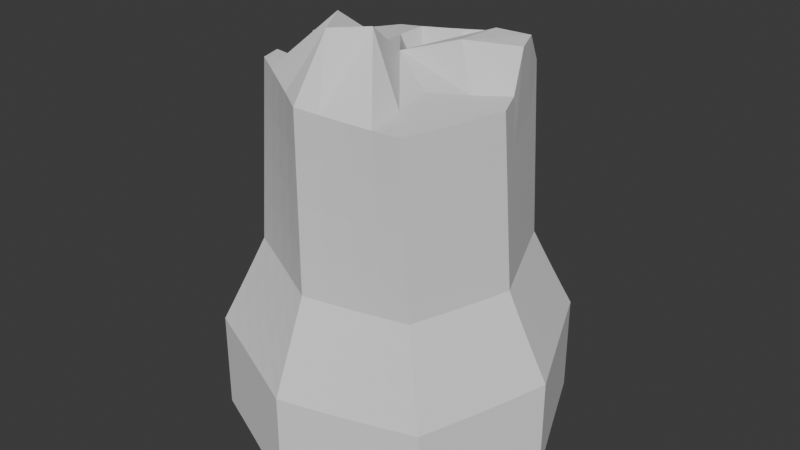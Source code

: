 # Source: Ruins.blend  (saved by Blender 4.3.34; exported with 4.5.12 LTS)
import bpy
from mathutils import Matrix  # noqa: F401  (used for matrix-valued properties, if any)

bpy.ops.wm.read_factory_settings(use_empty=True)
scene = bpy.context.scene
scene.name = 'Scene'

# ---- collections
col_collection = bpy.data.collections.new('Collection'); scene.collection.children.link(col_collection)

# ---- world
world_world = bpy.data.worlds.new('World'); scene.world = world_world
world_world.use_nodes = True; world_world.node_tree.nodes.clear()
_N = world_world.node_tree.nodes; _L = world_world.node_tree.links
n0 = _N.new('ShaderNodeOutputWorld'); n0.name = 'World Output'; n0.location = (300, 300)
n1 = _N.new('ShaderNodeBackground'); n1.name = 'Background'; n1.location = (10, 300)
n1.inputs[0].default_value = (0.05088, 0.05088, 0.05088, 1.0)
_L.new(n1.outputs[0], n0.inputs[0])
n0.is_active_output = True
world_world.color = (0.05088, 0.05088, 0.05088)
world_world.sun_shadow_jitter_overblur = 0.0

# ---- meshes
me_cylinder = bpy.data.meshes.new('Cylinder')
me_cylinder.from_pydata([(-2.105e-09, 1.282, -2.92e-10), (0.9069, 0.9025, 0.08883), (1.282, 0.0, 0.0), (0.9069, -0.9025, -0.08883), (-2.105e-09, -1.282, 2.92e-10), (-0.9069, -0.9025, 0.08883), (-1.282, 0.0, 0.0), (-0.9069, 0.9025, -0.08883), (0.0, 1.0, 0.6667), (0.7071, 0.6541, 0.7188), (1.0, -0.07199, 0.6628), (0.7071, -0.756, 0.6107), (0.0, -1.0, 0.6667), (-0.7071, -0.6541, 0.7188), (-1.0, 0.07199, 0.6628), (-0.7071, 0.756, 0.6107), (-0.7071, 0.8565, 1.922), (-1.0, 0.214, 1.97), (-0.7071, -0.5536, 2.03), (0.0, -1.0, 1.981), (0.7071, -0.8565, 1.922), (1.0, -0.214, 1.97), (0.7071, 0.5536, 2.03), (0.0, 1.0, 1.981), (0.2267, 1.188, 0.02915), (0.4534, 1.093, 0.05368), (0.6801, 0.9981, 0.07357), (0.757, 0.7136, 0.5603), (0.807, 0.7748, 0.4024), (0.8569, 0.8378, 0.2453), (1.001, 0.6762, 0.0735), (1.095, 0.4503, 0.05358), (1.189, 0.2248, 0.02907), (1.071, -0.05779, 0.4966), (1.141, -0.04105, 0.3308), (1.212, -0.02179, 0.1652), (1.189, -0.2248, -0.02907), (1.095, -0.4503, -0.05358), (1.001, -0.6762, -0.0735), (0.757, -0.7954, 0.4364), (0.807, -0.833, 0.2617), (0.8569, -0.8687, 0.08662), (0.6801, -0.9981, -0.07357), (0.4534, -1.093, -0.05368), (0.2267, -1.188, -0.02915), (-5.262e-10, -1.071, 0.5), (-1.052e-09, -1.141, 0.3333), (-1.579e-09, -1.212, 0.1667), (-0.2267, -1.188, 0.02915), (-0.4534, -1.093, 0.05368), (-0.6801, -0.9981, 0.07357), (-0.757, -0.7136, 0.5603), (-0.807, -0.7748, 0.4024), (-0.8569, -0.8378, 0.2453), (-1.001, -0.6762, 0.0735), (-1.095, -0.4503, 0.05358), (-1.189, -0.2248, 0.02907), (-1.071, 0.05779, 0.4966), (-1.141, 0.04105, 0.3308), (-1.212, 0.02179, 0.1652), (-1.189, 0.2248, -0.02907), (-1.095, 0.4503, -0.05358), (-1.001, 0.6762, -0.0735), (-0.757, 0.7954, 0.4364), (-0.807, 0.833, 0.2617), (-0.8569, 0.8687, 0.08662), (-0.6801, 0.9981, -0.07357), (-0.4534, 1.093, -0.05368), (-0.2267, 1.188, -0.02915), (-1.579e-09, 1.212, 0.1667), (-1.052e-09, 1.141, 0.3333), (-5.262e-10, 1.071, 0.5), (-0.5303, 0.8173, 0.6208), (-0.3536, 0.8784, 0.6335), (-0.1768, 0.9394, 0.6488), (-0.9268, 0.2426, 0.6456), (-0.8536, 0.4135, 0.6312), (-0.7803, 0.5847, 0.6196), (-0.7803, -0.4722, 0.709), (-0.8536, -0.2906, 0.6964), (-0.9268, -0.1092, 0.681), (-0.1768, -0.9139, 0.6843), (-0.3536, -0.8274, 0.6988), (-0.5303, -0.7408, 0.7103), (0.5303, -0.8173, 0.6208), (0.3536, -0.8784, 0.6335), (0.1768, -0.9394, 0.6488), (0.9268, -0.2426, 0.6456), (0.8536, -0.4135, 0.6312), (0.7803, -0.5847, 0.6196), (0.7803, 0.4722, 0.709), (0.8536, 0.2906, 0.6964), (0.9268, 0.1092, 0.681), (0.1768, 0.9139, 0.6843), (0.3536, 0.8274, 0.6988), (0.5303, 0.7408, 0.7103), (-0.7071, 0.8314, 1.594), (-0.7071, 0.8062, 1.266), (-0.7071, 0.7811, 0.9384), (-0.7071, -0.5787, 1.702), (-0.7071, -0.6038, 1.374), (-0.7071, -0.629, 1.046), (0.7071, -0.8314, 1.594), (0.7071, -0.8062, 1.266), (0.7071, -0.7811, 0.9384), (0.1768, 0.8887, 1.999), (0.3536, 0.7772, 2.013), (0.5303, 0.6654, 2.023), (0.7803, 0.3614, 2.257), (0.8536, 0.1693, 2.243), (0.9268, -0.02246, 1.989), (0.9268, -0.3742, 1.954), (0.8536, -0.5348, 1.94), (0.7803, -0.6955, 1.93), (-0.1768, -0.8887, 1.999), (-0.3536, -0.7772, 2.013), (-0.5303, -0.6654, 2.023), (-0.7803, -0.3614, 2.019), (-0.8536, -0.1693, 1.586), (-0.9268, 0.02246, 1.57), (-0.9268, 0.3742, 1.954), (-0.8536, 0.5348, 1.94), (-0.7803, 0.6955, 1.93), (-0.5303, 0.8927, 1.933), (-0.3536, 0.9287, 1.947), (-0.1768, 0.9645, 1.963), (0.5303, -0.8927, 1.933), (0.3536, -0.9287, 1.947), (0.1768, -0.9645, 1.963), (1.0, -0.1785, 1.643), (1.0, -0.143, 1.316), (1.0, -0.1075, 0.9895), (0.7071, 0.629, 1.046), (0.7071, 0.6038, 1.374), (0.7071, 0.5787, 1.702), (0.0, -1.0, 1.653), (0.0, -1.0, 1.324), (0.0, -1.0, 0.9954), (-1.0, 0.1785, 1.643), (-1.0, 0.143, 1.316), (-1.0, 0.1075, 0.9895), (0.0, 1.0, 1.653), (0.0, 1.0, 1.324), (0.0, 1.0, 0.9954), (-0.6427, 0.9549, 0.1006), (-0.6052, 0.9104, 0.2743), (-0.5678, 0.8646, 0.4478), (-0.4285, 1.041, 0.1186), (-0.4035, 0.9877, 0.2905), (-0.3785, 0.9335, 0.4622), (-0.2142, 1.127, 0.1406), (-0.2017, 1.065, 0.3102), (-0.1893, 1.002, 0.4796), (-1.123, 0.2329, 0.1395), (-1.058, 0.2385, 0.3081), (-0.9922, 0.2417, 0.4768), (-1.034, 0.4444, 0.1178), (-0.9741, 0.4363, 0.289), (-0.9138, 0.426, 0.4602), (-0.9457, 0.6563, 0.1002), (-0.8905, 0.6345, 0.2736), (-0.8354, 0.6106, 0.4467), (-0.9457, -0.6223, 0.2314), (-0.8905, -0.5704, 0.39), (-0.8354, -0.5203, 0.5492), (-1.034, -0.4072, 0.2135), (-0.9741, -0.3662, 0.3739), (-0.9138, -0.3273, 0.5349), (-1.123, -0.1924, 0.1914), (-1.058, -0.1624, 0.3542), (-0.9922, -0.1346, 0.5174), (-0.2142, -1.119, 0.1927), (-0.2017, -1.05, 0.3563), (-0.1893, -0.9818, 0.5202), (-0.4285, -1.026, 0.2144), (-0.4035, -0.9586, 0.3755), (-0.3785, -0.8926, 0.537), (-0.6427, -0.9318, 0.232), (-0.6052, -0.8668, 0.3909), (-0.5678, -0.8032, 0.5503), (0.6427, -0.9549, 0.1006), (0.6052, -0.9104, 0.2743), (0.5678, -0.8646, 0.4478), (0.4285, -1.041, 0.1186), (0.4035, -0.9877, 0.2905), (0.3785, -0.9335, 0.4622), (0.2142, -1.127, 0.1406), (0.2017, -1.065, 0.3102), (0.1893, -1.002, 0.4796), (1.123, -0.2329, 0.1395), (1.058, -0.2385, 0.3081), (0.9922, -0.2417, 0.4768), (1.034, -0.4444, 0.1178), (0.9741, -0.4363, 0.289), (0.9138, -0.426, 0.4602), (0.9457, -0.6563, 0.1002), (0.8905, -0.6345, 0.2736), (0.8354, -0.6106, 0.4467), (0.9457, 0.6223, 0.2314), (0.8905, 0.5704, 0.39), (0.8354, 0.5203, 0.5492), (1.034, 0.4072, 0.2135), (0.9741, 0.3662, 0.3739), (0.9138, 0.3273, 0.5349), (1.123, 0.1924, 0.1914), (1.058, 0.1624, 0.3542), (0.9922, 0.1346, 0.5174), (0.2142, 1.119, 0.1927), (0.2017, 1.05, 0.3563), (0.1893, 0.9818, 0.5202), (0.4285, 1.026, 0.2144), (0.4035, 0.9586, 0.3755), (0.3785, 0.8926, 0.537), (0.6427, 0.9318, 0.232), (0.6052, 0.8668, 0.3909), (0.5678, 0.8032, 0.5503), (0.7803, -0.6124, 0.9471), (0.8536, -0.4438, 0.9585), (0.9268, -0.2755, 0.9727), (0.7803, -0.6401, 1.275), (0.8536, -0.4741, 1.286), (0.9268, -0.3084, 1.3), (0.7803, -0.6678, 1.602), (0.8536, -0.5045, 1.613), (0.9268, -0.3413, 1.627), (0.9268, 0.07625, 1.008), (0.8536, 0.2603, 1.024), (0.7803, 0.4445, 1.037), (0.9268, 0.04335, 1.335), (0.8536, 0.2299, 1.351), (0.7803, 0.4168, 1.364), (0.9268, 0.01045, 1.662), (0.8536, 0.1996, 1.678), (0.7803, 0.3891, 1.692), (-0.5303, -0.722, 1.038), (-0.3536, -0.8149, 1.027), (-0.1768, -0.9076, 1.013), (-0.5303, -0.7031, 1.367), (-0.3536, -0.8023, 1.356), (-0.1768, -0.9013, 1.342), (-0.5303, -0.6843, 1.695), (-0.3536, -0.7897, 1.684), (-0.1768, -0.895, 1.67), (-0.7803, 0.6124, 0.9471), (-0.8536, 0.4438, 0.9585), (-0.9268, 0.2755, 0.9727), (-0.7803, 0.6401, 1.275), (-0.8536, 0.4741, 1.286), (-0.9268, 0.3084, 1.3), (-0.7803, 0.6678, 1.602), (-0.8536, 0.5045, 1.613), (-0.9268, 0.3413, 1.627), (0.5303, 0.722, 1.038), (0.3536, 0.8149, 1.027), (0.1768, 0.9076, 1.013), (0.5303, 0.7031, 1.367), (0.3536, 0.8023, 1.356), (0.1768, 0.9013, 1.342), (0.5303, 0.6843, 1.695), (0.3536, 0.7897, 1.684), (0.1768, 0.895, 1.67), (0.1768, -0.9456, 0.9775), (0.3536, -0.891, 0.962), (0.5303, -0.8361, 0.949), (0.1768, -0.9519, 1.306), (0.3536, -0.9036, 1.29), (0.5303, -0.855, 1.277), (0.1768, -0.9582, 1.635), (0.3536, -0.9161, 1.619), (0.5303, -0.8738, 1.605), (-0.9268, -0.07625, 1.008), (-0.8536, -0.2603, 1.024), (-0.7803, -0.4445, 1.037), (-0.9268, -0.04335, 1.335), (-0.8536, -0.2299, 1.351), (-0.7803, -0.4168, 1.364), (-0.9268, -0.01045, 1.662), (-0.8536, -0.1996, 1.678), (-0.7803, -0.3891, 1.692), (-0.1768, 0.9456, 0.9775), (-0.3536, 0.891, 0.962), (-0.5303, 0.8361, 0.949), (-0.1768, 0.9519, 1.306), (-0.3536, 0.9036, 1.29), (-0.5303, 0.855, 1.277), (-0.1768, 0.9582, 1.635), (-0.3536, 0.9161, 1.619), (-0.5303, 0.8738, 1.605), (-7.451e-09, 1.597e-09, 2.083), (1.863e-09, 0.694, 1.665), (-0.1798, 0.4726, 1.657), (-0.4907, 0.5952, 1.953), (-0.4342, 0.2727, 1.971), (-0.694, 0.1486, 1.557), (-0.4342, -0.0866, 1.568), (-0.4907, -0.3849, 2.005), (-0.1798, -0.3955, 2.407), (1.863e-09, -0.694, 2.399), (0.1798, -0.4726, 2.391), (0.4907, -0.5952, 1.953), (0.4342, -0.2727, 1.971), (0.694, -0.1486, 1.976), (0.4342, 0.0866, 2.225), (0.4907, 0.3849, 2.242), (0.1798, 0.3955, 1.673), (-2.105e-09, 1.282, -0.7318), (0.2267, 1.188, -0.7027), (0.4534, 1.093, -0.6781), (0.6801, 0.9981, -0.6582), (0.9069, 0.9025, -0.643), (1.001, 0.6762, -0.6583), (1.095, 0.4503, -0.6782), (1.189, 0.2248, -0.7027), (1.282, 0.0, -0.7318), (1.189, -0.2248, -0.7609), (1.095, -0.4503, -0.7854), (1.001, -0.6762, -0.8053), (0.9069, -0.9025, -0.8206), (0.6801, -0.9981, -0.8054), (0.4534, -1.093, -0.7855), (0.2267, -1.188, -0.761), (-2.105e-09, -1.282, -0.7318), (-0.2267, -1.188, -0.7027), (-0.4534, -1.093, -0.6781), (-0.6801, -0.9981, -0.6582), (-0.9069, -0.9025, -0.643), (-1.001, -0.6762, -0.6583), (-1.095, -0.4503, -0.6782), (-1.189, -0.2248, -0.7027), (-1.282, 0.0, -0.7318), (-1.189, 0.2248, -0.7609), (-1.095, 0.4503, -0.7854), (-1.001, 0.6762, -0.8053), (-0.9069, 0.9025, -0.8206), (-0.6801, 0.9981, -0.8054), (-0.4534, 1.093, -0.7855), (-0.2267, 1.188, -0.761), (3.725e-09, 0.89, -0.7318), (0.2306, 0.5566, -0.7179), (0.6293, 0.6279, -0.689), (0.5568, 0.2302, -0.7179), (0.89, -3.708e-09, -0.7318), (0.5568, -0.2302, -0.7457), (0.6293, -0.6279, -0.7746), (0.2306, -0.5566, -0.7457), (-1.863e-09, -0.89, -0.7318), (-0.2306, -0.5566, -0.7179), (-0.6293, -0.6279, -0.689), (-0.5568, -0.2302, -0.7179), (-0.89, 3.708e-09, -0.7318), (-0.5568, 0.2302, -0.7457), (-0.6293, 0.6279, -0.7746), (-0.2306, 0.5566, -0.7457), (7.451e-09, 0.0, -0.7318)], [], [(48, 49, 323, 322), (38, 3, 317, 316), (68, 0, 305, 336), (4, 48, 322, 321), (37, 38, 316, 315), (67, 68, 336, 335), (36, 37, 315, 314), (66, 67, 335, 334), (26, 1, 309, 308), (56, 6, 329, 328), (2, 36, 314, 313), (7, 66, 334, 333), (25, 26, 308, 307), (55, 56, 328, 327), (24, 25, 307, 306), (54, 55, 327, 326), (44, 4, 321, 320), (0, 24, 306, 305), (5, 54, 326, 325), (43, 44, 320, 319), (42, 43, 319, 318), (32, 2, 313, 312), (62, 7, 333, 332), (3, 42, 318, 317), (31, 32, 312, 311), (61, 62, 332, 331), (30, 31, 311, 310), (60, 61, 331, 330), (50, 5, 325, 324), (1, 30, 310, 309), (6, 60, 330, 329), (49, 50, 324, 323), (144, 145, 148, 147), (145, 146, 149, 148), (147, 148, 151, 150), (148, 149, 152, 151), (7, 65, 144, 66), (65, 64, 145, 144), (64, 63, 146, 145), (63, 15, 72, 146), (146, 72, 73, 149), (149, 73, 74, 152), (152, 74, 8, 71), (151, 152, 71, 70), (150, 151, 70, 69), (68, 150, 69, 0), (67, 147, 150, 68), (66, 144, 147, 67), (153, 154, 157, 156), (154, 155, 158, 157), (156, 157, 160, 159), (157, 158, 161, 160), (6, 59, 153, 60), (59, 58, 154, 153), (58, 57, 155, 154), (57, 14, 75, 155), (155, 75, 76, 158), (158, 76, 77, 161), (161, 77, 15, 63), (160, 161, 63, 64), (159, 160, 64, 65), (62, 159, 65, 7), (61, 156, 159, 62), (60, 153, 156, 61), (162, 163, 166, 165), (163, 164, 167, 166), (165, 166, 169, 168), (166, 167, 170, 169), (5, 53, 162, 54), (53, 52, 163, 162), (52, 51, 164, 163), (51, 13, 78, 164), (164, 78, 79, 167), (167, 79, 80, 170), (170, 80, 14, 57), (169, 170, 57, 58), (168, 169, 58, 59), (56, 168, 59, 6), (55, 165, 168, 56), (54, 162, 165, 55), (171, 172, 175, 174), (172, 173, 176, 175), (174, 175, 178, 177), (175, 176, 179, 178), (4, 47, 171, 48), (47, 46, 172, 171), (46, 45, 173, 172), (45, 12, 81, 173), (173, 81, 82, 176), (176, 82, 83, 179), (179, 83, 13, 51), (178, 179, 51, 52), (177, 178, 52, 53), (50, 177, 53, 5), (49, 174, 177, 50), (48, 171, 174, 49), (180, 181, 184, 183), (181, 182, 185, 184), (183, 184, 187, 186), (184, 185, 188, 187), (3, 41, 180, 42), (41, 40, 181, 180), (40, 39, 182, 181), (39, 11, 84, 182), (182, 84, 85, 185), (185, 85, 86, 188), (188, 86, 12, 45), (187, 188, 45, 46), (186, 187, 46, 47), (44, 186, 47, 4), (43, 183, 186, 44), (42, 180, 183, 43), (189, 190, 193, 192), (190, 191, 194, 193), (192, 193, 196, 195), (193, 194, 197, 196), (2, 35, 189, 36), (35, 34, 190, 189), (34, 33, 191, 190), (33, 10, 87, 191), (191, 87, 88, 194), (194, 88, 89, 197), (197, 89, 11, 39), (196, 197, 39, 40), (195, 196, 40, 41), (38, 195, 41, 3), (37, 192, 195, 38), (36, 189, 192, 37), (198, 199, 202, 201), (199, 200, 203, 202), (201, 202, 205, 204), (202, 203, 206, 205), (1, 29, 198, 30), (29, 28, 199, 198), (28, 27, 200, 199), (27, 9, 90, 200), (200, 90, 91, 203), (203, 91, 92, 206), (206, 92, 10, 33), (205, 206, 33, 34), (204, 205, 34, 35), (32, 204, 35, 2), (31, 201, 204, 32), (30, 198, 201, 31), (207, 208, 211, 210), (208, 209, 212, 211), (210, 211, 214, 213), (211, 212, 215, 214), (0, 69, 207, 24), (69, 70, 208, 207), (70, 71, 209, 208), (71, 8, 93, 209), (209, 93, 94, 212), (212, 94, 95, 215), (215, 95, 9, 27), (214, 215, 27, 28), (213, 214, 28, 29), (26, 213, 29, 1), (25, 210, 213, 26), (24, 207, 210, 25), (216, 217, 220, 219), (217, 218, 221, 220), (219, 220, 223, 222), (220, 221, 224, 223), (11, 89, 216, 104), (89, 88, 217, 216), (88, 87, 218, 217), (87, 10, 131, 218), (218, 131, 130, 221), (221, 130, 129, 224), (224, 129, 21, 111), (223, 224, 111, 112), (222, 223, 112, 113), (102, 222, 113, 20), (103, 219, 222, 102), (104, 216, 219, 103), (225, 226, 229, 228), (226, 227, 230, 229), (228, 229, 232, 231), (229, 230, 233, 232), (10, 92, 225, 131), (92, 91, 226, 225), (91, 90, 227, 226), (90, 9, 132, 227), (227, 132, 133, 230), (230, 133, 134, 233), (233, 134, 22, 108), (232, 233, 108, 109), (231, 232, 109, 110), (129, 231, 110, 21), (130, 228, 231, 129), (131, 225, 228, 130), (234, 235, 238, 237), (235, 236, 239, 238), (237, 238, 241, 240), (238, 239, 242, 241), (13, 83, 234, 101), (83, 82, 235, 234), (82, 81, 236, 235), (81, 12, 137, 236), (236, 137, 136, 239), (239, 136, 135, 242), (242, 135, 19, 114), (241, 242, 114, 115), (240, 241, 115, 116), (99, 240, 116, 18), (100, 237, 240, 99), (101, 234, 237, 100), (243, 244, 247, 246), (244, 245, 248, 247), (246, 247, 250, 249), (247, 248, 251, 250), (15, 77, 243, 98), (77, 76, 244, 243), (76, 75, 245, 244), (75, 14, 140, 245), (245, 140, 139, 248), (248, 139, 138, 251), (251, 138, 17, 120), (250, 251, 120, 121), (249, 250, 121, 122), (96, 249, 122, 16), (97, 246, 249, 96), (98, 243, 246, 97), (252, 253, 256, 255), (253, 254, 257, 256), (255, 256, 259, 258), (256, 257, 260, 259), (9, 95, 252, 132), (95, 94, 253, 252), (94, 93, 254, 253), (93, 8, 143, 254), (254, 143, 142, 257), (257, 142, 141, 260), (260, 141, 23, 105), (259, 260, 105, 106), (258, 259, 106, 107), (134, 258, 107, 22), (133, 255, 258, 134), (132, 252, 255, 133), (261, 262, 265, 264), (262, 263, 266, 265), (264, 265, 268, 267), (265, 266, 269, 268), (12, 86, 261, 137), (86, 85, 262, 261), (85, 84, 263, 262), (84, 11, 104, 263), (263, 104, 103, 266), (266, 103, 102, 269), (269, 102, 20, 126), (268, 269, 126, 127), (267, 268, 127, 128), (135, 267, 128, 19), (136, 264, 267, 135), (137, 261, 264, 136), (270, 271, 274, 273), (271, 272, 275, 274), (273, 274, 277, 276), (274, 275, 278, 277), (14, 80, 270, 140), (80, 79, 271, 270), (79, 78, 272, 271), (78, 13, 101, 272), (272, 101, 100, 275), (275, 100, 99, 278), (278, 99, 18, 117), (277, 278, 117, 118), (276, 277, 118, 119), (138, 276, 119, 17), (139, 273, 276, 138), (140, 270, 273, 139), (279, 280, 283, 282), (280, 281, 284, 283), (282, 283, 286, 285), (283, 284, 287, 286), (8, 74, 279, 143), (74, 73, 280, 279), (73, 72, 281, 280), (72, 15, 98, 281), (281, 98, 97, 284), (284, 97, 96, 287), (287, 96, 16, 123), (286, 287, 123, 124), (285, 286, 124, 125), (141, 285, 125, 23), (142, 282, 285, 141), (143, 279, 282, 142), (289, 290, 288, 304), (291, 292, 288, 290), (293, 294, 288, 292), (295, 296, 288, 294), (297, 298, 288, 296), (299, 300, 288, 298), (301, 302, 288, 300), (303, 304, 288, 302), (23, 125, 289, 105), (125, 124, 290, 289), (105, 289, 304, 106), (16, 122, 291, 123), (122, 121, 292, 291), (123, 291, 290, 124), (17, 119, 293, 120), (119, 118, 294, 293), (120, 293, 292, 121), (18, 116, 295, 117), (116, 115, 296, 295), (117, 295, 294, 118), (19, 128, 297, 114), (128, 127, 298, 297), (114, 297, 296, 115), (20, 113, 299, 126), (113, 112, 300, 299), (126, 299, 298, 127), (21, 110, 301, 111), (110, 109, 302, 301), (111, 301, 300, 112), (22, 107, 303, 108), (107, 106, 304, 303), (108, 303, 302, 109), (337, 338, 353, 352), (339, 340, 353, 338), (341, 342, 353, 340), (343, 344, 353, 342), (345, 346, 353, 344), (347, 348, 353, 346), (349, 350, 353, 348), (351, 352, 353, 350), (305, 306, 337, 336), (306, 307, 338, 337), (336, 337, 352, 335), (309, 310, 339, 308), (310, 311, 340, 339), (308, 339, 338, 307), (313, 314, 341, 312), (314, 315, 342, 341), (312, 341, 340, 311), (317, 318, 343, 316), (318, 319, 344, 343), (316, 343, 342, 315), (321, 322, 345, 320), (322, 323, 346, 345), (320, 345, 344, 319), (325, 326, 347, 324), (326, 327, 348, 347), (324, 347, 346, 323), (329, 330, 349, 328), (330, 331, 350, 349), (328, 349, 348, 327), (333, 334, 351, 332), (334, 335, 352, 351), (332, 351, 350, 331)])
_uv = me_cylinder.uv_layers.new(name='UVMap')
_uv.uv.foreach_set('vector', [0.4688, 0.5, 0.4375, 0.5, 0.4375, 0.5, 0.4688, 0.5, 0.6563, 0.5, 0.625, 0.5, 0.625, 0.5, 0.6563, 0.5, 0.03125, 0.5, 0.0, 0.5, 0.0, 0.5, 0.03125, 0.5, 0.5, 0.5, 0.4688, 0.5, 0.4688, 0.5, 0.5, 0.5, 0.6875, 0.5, 0.6563, 0.5, 0.6563, 0.5, 0.6875, 0.5, 0.0625, 0.5, 0.03125, 0.5, 0.03125, 0.5, 0.0625, 0.5, 0.7188, 0.5, 0.6875, 0.5, 0.6875, 0.5, 0.7188, 0.5, 0.09375, 0.5, 0.0625, 0.5, 0.0625, 0.5, 0.09375, 0.5, 0.9063, 0.5, 0.875, 0.5, 0.875, 0.5, 0.9063, 0.5, 0.2813, 0.5, 0.25, 0.5, 0.25, 0.5, 0.2813, 0.5, 0.75, 0.5, 0.7188, 0.5, 0.7188, 0.5, 0.75, 0.5, 0.125, 0.5, 0.09375, 0.5, 0.09375, 0.5, 0.125, 0.5, 0.9375, 0.5, 0.9063, 0.5, 0.9063, 0.5, 0.9375, 0.5, 0.3125, 0.5, 0.2813, 0.5, 0.2813, 0.5, 0.3125, 0.5, 0.9688, 0.5, 0.9375, 0.5, 0.9375, 0.5, 0.9688, 0.5, 0.3438, 0.5, 0.3125, 0.5, 0.3125, 0.5, 0.3438, 0.5, 0.5313, 0.5, 0.5, 0.5, 0.5, 0.5, 0.5313, 0.5, 1.0, 0.5, 0.9688, 0.5, 0.9688, 0.5, 1.0, 0.5, 0.375, 0.5, 0.3438, 0.5, 0.3438, 0.5, 0.375, 0.5, 0.5625, 0.5, 0.5313, 0.5, 0.5313, 0.5, 0.5625, 0.5, 0.5938, 0.5, 0.5625, 0.5, 0.5625, 0.5, 0.5938, 0.5, 0.7813, 0.5, 0.75, 0.5, 0.75, 0.5, 0.7813, 0.5, 0.1563, 0.5, 0.125, 0.5, 0.125, 0.5, 0.1563, 0.5, 0.625, 0.5, 0.5938, 0.5, 0.5938, 0.5, 0.625, 0.5, 0.8125, 0.5, 0.7813, 0.5, 0.7813, 0.5, 0.8125, 0.5, 0.1875, 0.5, 0.1563, 0.5, 0.1563, 0.5, 0.1875, 0.5, 0.8438, 0.5, 0.8125, 0.5, 0.8125, 0.5, 0.8438, 0.5, 0.2188, 0.5, 0.1875, 0.5, 0.1875, 0.5, 0.2188, 0.5, 0.4063, 0.5, 0.375, 0.5, 0.375, 0.5, 0.4063, 0.5, 0.875, 0.5, 0.8438, 0.5, 0.8438, 0.5, 0.875, 0.5, 0.25, 0.5, 0.2188, 0.5, 0.2188, 0.5, 0.25, 0.5, 0.4375, 0.5, 0.4063, 0.5, 0.4063, 0.5, 0.4375, 0.5, 0.09375, 0.5417, 0.09375, 0.5833, 0.0625, 0.5833, 0.0625, 0.5417, 0.09375, 0.5833, 0.09375, 0.625, 0.0625, 0.625, 0.0625, 0.5833, 0.0625, 0.5417, 0.0625, 0.5833, 0.03125, 0.5833, 0.03125, 0.5417, 0.0625, 0.5833, 0.0625, 0.625, 0.03125, 0.625, 0.03125, 0.5833, 0.125, 0.5, 0.125, 0.5417, 0.09375, 0.5417, 0.09375, 0.5, 0.125, 0.5417, 0.125, 0.5833, 0.09375, 0.5833, 0.09375, 0.5417, 0.125, 0.5833, 0.125, 0.625, 0.09375, 0.625, 0.09375, 0.5833, 0.125, 0.625, 0.125, 0.6667, 0.09375, 0.6667, 0.09375, 0.625, 0.09375, 0.625, 0.09375, 0.6667, 0.0625, 0.6667, 0.0625, 0.625, 0.0625, 0.625, 0.0625, 0.6667, 0.03125, 0.6667, 0.03125, 0.625, 0.03125, 0.625, 0.03125, 0.6667, 0.0, 0.6667, 0.0, 0.625, 0.03125, 0.5833, 0.03125, 0.625, 0.0, 0.625, 0.0, 0.5833, 0.03125, 0.5417, 0.03125, 0.5833, 0.0, 0.5833, 0.0, 0.5417, 0.03125, 0.5, 0.03125, 0.5417, 0.0, 0.5417, 0.0, 0.5, 0.0625, 0.5, 0.0625, 0.5417, 0.03125, 0.5417, 0.03125, 0.5, 0.09375, 0.5, 0.09375, 0.5417, 0.0625, 0.5417, 0.0625, 0.5, 0.2188, 0.5417, 0.2188, 0.5833, 0.1875, 0.5833, 0.1875, 0.5417, 0.2188, 0.5833, 0.2188, 0.625, 0.1875, 0.625, 0.1875, 0.5833, 0.1875, 0.5417, 0.1875, 0.5833, 0.1563, 0.5833, 0.1563, 0.5417, 0.1875, 0.5833, 0.1875, 0.625, 0.1563, 0.625, 0.1563, 0.5833, 0.25, 0.5, 0.25, 0.5417, 0.2188, 0.5417, 0.2188, 0.5, 0.25, 0.5417, 0.25, 0.5833, 0.2188, 0.5833, 0.2188, 0.5417, 0.25, 0.5833, 0.25, 0.625, 0.2188, 0.625, 0.2188, 0.5833, 0.25, 0.625, 0.25, 0.6667, 0.2188, 0.6667, 0.2188, 0.625, 0.2188, 0.625, 0.2188, 0.6667, 0.1875, 0.6667, 0.1875, 0.625, 0.1875, 0.625, 0.1875, 0.6667, 0.1563, 0.6667, 0.1563, 0.625, 0.1563, 0.625, 0.1563, 0.6667, 0.125, 0.6667, 0.125, 0.625, 0.1563, 0.5833, 0.1563, 0.625, 0.125, 0.625, 0.125, 0.5833, 0.1563, 0.5417, 0.1563, 0.5833, 0.125, 0.5833, 0.125, 0.5417, 0.1563, 0.5, 0.1563, 0.5417, 0.125, 0.5417, 0.125, 0.5, 0.1875, 0.5, 0.1875, 0.5417, 0.1563, 0.5417, 0.1563, 0.5, 0.2188, 0.5, 0.2188, 0.5417, 0.1875, 0.5417, 0.1875, 0.5, 0.3438, 0.5417, 0.3438, 0.5833, 0.3125, 0.5833, 0.3125, 0.5417, 0.3438, 0.5833, 0.3438, 0.625, 0.3125, 0.625, 0.3125, 0.5833, 0.3125, 0.5417, 0.3125, 0.5833, 0.2813, 0.5833, 0.2812, 0.5417, 0.3125, 0.5833, 0.3125, 0.625, 0.2812, 0.625, 0.2813, 0.5833, 0.375, 0.5, 0.375, 0.5417, 0.3438, 0.5417, 0.3438, 0.5, 0.375, 0.5417, 0.375, 0.5833, 0.3438, 0.5833, 0.3438, 0.5417, 0.375, 0.5833, 0.375, 0.625, 0.3438, 0.625, 0.3438, 0.5833, 0.375, 0.625, 0.375, 0.6667, 0.3438, 0.6667, 0.3438, 0.625, 0.3438, 0.625, 0.3438, 0.6667, 0.3125, 0.6667, 0.3125, 0.625, 0.3125, 0.625, 0.3125, 0.6667, 0.2813, 0.6667, 0.2812, 0.625, 0.2812, 0.625, 0.2813, 0.6667, 0.25, 0.6667, 0.25, 0.625, 0.2813, 0.5833, 0.2812, 0.625, 0.25, 0.625, 0.25, 0.5833, 0.2812, 0.5417, 0.2813, 0.5833, 0.25, 0.5833, 0.25, 0.5417, 0.2813, 0.5, 0.2812, 0.5417, 0.25, 0.5417, 0.25, 0.5, 0.3125, 0.5, 0.3125, 0.5417, 0.2812, 0.5417, 0.2813, 0.5, 0.3438, 0.5, 0.3438, 0.5417, 0.3125, 0.5417, 0.3125, 0.5, 0.4688, 0.5417, 0.4688, 0.5833, 0.4375, 0.5833, 0.4375, 0.5417, 0.4688, 0.5833, 0.4688, 0.625, 0.4375, 0.625, 0.4375, 0.5833, 0.4375, 0.5417, 0.4375, 0.5833, 0.4063, 0.5833, 0.4063, 0.5417, 0.4375, 0.5833, 0.4375, 0.625, 0.4062, 0.625, 0.4063, 0.5833, 0.5, 0.5, 0.5, 0.5417, 0.4688, 0.5417, 0.4688, 0.5, 0.5, 0.5417, 0.5, 0.5833, 0.4688, 0.5833, 0.4688, 0.5417, 0.5, 0.5833, 0.5, 0.625, 0.4688, 0.625, 0.4688, 0.5833, 0.5, 0.625, 0.5, 0.6667, 0.4688, 0.6667, 0.4688, 0.625, 0.4688, 0.625, 0.4688, 0.6667, 0.4375, 0.6667, 0.4375, 0.625, 0.4375, 0.625, 0.4375, 0.6667, 0.4063, 0.6667, 0.4062, 0.625, 0.4062, 0.625, 0.4063, 0.6667, 0.375, 0.6667, 0.375, 0.625, 0.4063, 0.5833, 0.4062, 0.625, 0.375, 0.625, 0.375, 0.5833, 0.4063, 0.5417, 0.4063, 0.5833, 0.375, 0.5833, 0.375, 0.5417, 0.4063, 0.5, 0.4063, 0.5417, 0.375, 0.5417, 0.375, 0.5, 0.4375, 0.5, 0.4375, 0.5417, 0.4063, 0.5417, 0.4063, 0.5, 0.4688, 0.5, 0.4688, 0.5417, 0.4375, 0.5417, 0.4375, 0.5, 0.5938, 0.5417, 0.5938, 0.5833, 0.5625, 0.5833, 0.5625, 0.5417, 0.5938, 0.5833, 0.5938, 0.625, 0.5625, 0.625, 0.5625, 0.5833, 0.5625, 0.5417, 0.5625, 0.5833, 0.5313, 0.5833, 0.5312, 0.5417, 0.5625, 0.5833, 0.5625, 0.625, 0.5312, 0.625, 0.5313, 0.5833, 0.625, 0.5, 0.625, 0.5417, 0.5938, 0.5417, 0.5938, 0.5, 0.625, 0.5417, 0.625, 0.5833, 0.5938, 0.5833, 0.5938, 0.5417, 0.625, 0.5833, 0.625, 0.625, 0.5938, 0.625, 0.5938, 0.5833, 0.625, 0.625, 0.625, 0.6667, 0.5938, 0.6667, 0.5938, 0.625, 0.5938, 0.625, 0.5938, 0.6667, 0.5625, 0.6667, 0.5625, 0.625, 0.5625, 0.625, 0.5625, 0.6667, 0.5313, 0.6667, 0.5312, 0.625, 0.5312, 0.625, 0.5313, 0.6667, 0.5, 0.6667, 0.5, 0.625, 0.5313, 0.5833, 0.5312, 0.625, 0.5, 0.625, 0.5, 0.5833, 0.5312, 0.5417, 0.5313, 0.5833, 0.5, 0.5833, 0.5, 0.5417, 0.5313, 0.5, 0.5312, 0.5417, 0.5, 0.5417, 0.5, 0.5, 0.5625, 0.5, 0.5625, 0.5417, 0.5312, 0.5417, 0.5313, 0.5, 0.5938, 0.5, 0.5938, 0.5417, 0.5625, 0.5417, 0.5625, 0.5, 0.7188, 0.5417, 0.7188, 0.5833, 0.6875, 0.5833, 0.6875, 0.5417, 0.7188, 0.5833, 0.7187, 0.625, 0.6875, 0.625, 0.6875, 0.5833, 0.6875, 0.5417, 0.6875, 0.5833, 0.6563, 0.5833, 0.6563, 0.5417, 0.6875, 0.5833, 0.6875, 0.625, 0.6563, 0.625, 0.6563, 0.5833, 0.75, 0.5, 0.75, 0.5417, 0.7188, 0.5417, 0.7188, 0.5, 0.75, 0.5417, 0.75, 0.5833, 0.7188, 0.5833, 0.7188, 0.5417, 0.75, 0.5833, 0.75, 0.625, 0.7187, 0.625, 0.7188, 0.5833, 0.75, 0.625, 0.75, 0.6667, 0.7188, 0.6667, 0.7187, 0.625, 0.7187, 0.625, 0.7188, 0.6667, 0.6875, 0.6667, 0.6875, 0.625, 0.6875, 0.625, 0.6875, 0.6667, 0.6563, 0.6667, 0.6563, 0.625, 0.6563, 0.625, 0.6563, 0.6667, 0.625, 0.6667, 0.625, 0.625, 0.6563, 0.5833, 0.6563, 0.625, 0.625, 0.625, 0.625, 0.5833, 0.6563, 0.5417, 0.6563, 0.5833, 0.625, 0.5833, 0.625, 0.5417, 0.6563, 0.5, 0.6563, 0.5417, 0.625, 0.5417, 0.625, 0.5, 0.6875, 0.5, 0.6875, 0.5417, 0.6563, 0.5417, 0.6563, 0.5, 0.7188, 0.5, 0.7188, 0.5417, 0.6875, 0.5417, 0.6875, 0.5, 0.8438, 0.5417, 0.8438, 0.5833, 0.8125, 0.5833, 0.8125, 0.5417, 0.8438, 0.5833, 0.8437, 0.625, 0.8125, 0.625, 0.8125, 0.5833, 0.8125, 0.5417, 0.8125, 0.5833, 0.7813, 0.5833, 0.7813, 0.5417, 0.8125, 0.5833, 0.8125, 0.625, 0.7812, 0.625, 0.7813, 0.5833, 0.875, 0.5, 0.875, 0.5417, 0.8438, 0.5417, 0.8438, 0.5, 0.875, 0.5417, 0.875, 0.5833, 0.8438, 0.5833, 0.8438, 0.5417, 0.875, 0.5833, 0.875, 0.625, 0.8437, 0.625, 0.8438, 0.5833, 0.875, 0.625, 0.875, 0.6667, 0.8438, 0.6667, 0.8437, 0.625, 0.8437, 0.625, 0.8438, 0.6667, 0.8125, 0.6667, 0.8125, 0.625, 0.8125, 0.625, 0.8125, 0.6667, 0.7813, 0.6667, 0.7812, 0.625, 0.7812, 0.625, 0.7813, 0.6667, 0.75, 0.6667, 0.75, 0.625, 0.7813, 0.5833, 0.7812, 0.625, 0.75, 0.625, 0.75, 0.5833, 0.7813, 0.5417, 0.7813, 0.5833, 0.75, 0.5833, 0.75, 0.5417, 0.7813, 0.5, 0.7813, 0.5417, 0.75, 0.5417, 0.75, 0.5, 0.8125, 0.5, 0.8125, 0.5417, 0.7813, 0.5417, 0.7813, 0.5, 0.8438, 0.5, 0.8438, 0.5417, 0.8125, 0.5417, 0.8125, 0.5, 0.9688, 0.5417, 0.9688, 0.5833, 0.9375, 0.5833, 0.9375, 0.5417, 0.9688, 0.5833, 0.9688, 0.625, 0.9375, 0.625, 0.9375, 0.5833, 0.9375, 0.5417, 0.9375, 0.5833, 0.9063, 0.5833, 0.9063, 0.5417, 0.9375, 0.5833, 0.9375, 0.625, 0.9063, 0.625, 0.9063, 0.5833, 1.0, 0.5, 1.0, 0.5417, 0.9688, 0.5417, 0.9688, 0.5, 1.0, 0.5417, 1.0, 0.5833, 0.9688, 0.5833, 0.9688, 0.5417, 1.0, 0.5833, 1.0, 0.625, 0.9688, 0.625, 0.9688, 0.5833, 1.0, 0.625, 1.0, 0.6667, 0.9688, 0.6667, 0.9688, 0.625, 0.9688, 0.625, 0.9688, 0.6667, 0.9375, 0.6667, 0.9375, 0.625, 0.9375, 0.625, 0.9375, 0.6667, 0.9063, 0.6667, 0.9063, 0.625, 0.9063, 0.625, 0.9063, 0.6667, 0.875, 0.6667, 0.875, 0.625, 0.9063, 0.5833, 0.9063, 0.625, 0.875, 0.625, 0.875, 0.5833, 0.9063, 0.5417, 0.9063, 0.5833, 0.875, 0.5833, 0.875, 0.5417, 0.9063, 0.5, 0.9063, 0.5417, 0.875, 0.5417, 0.875, 0.5, 0.9375, 0.5, 0.9375, 0.5417, 0.9063, 0.5417, 0.9063, 0.5, 0.9688, 0.5, 0.9688, 0.5417, 0.9375, 0.5417, 0.9375, 0.5, 0.6563, 0.6667, 0.6875, 0.6667, 0.6875, 0.6667, 0.6563, 0.6667, 0.6875, 0.6667, 0.7188, 0.6667, 0.7188, 0.6667, 0.6875, 0.6667, 0.6563, 0.6667, 0.6875, 0.6667, 0.6875, 0.6667, 0.6563, 0.6667, 0.6875, 0.6667, 0.7188, 0.6667, 0.7188, 0.6667, 0.6875, 0.6667, 0.625, 0.6667, 0.6563, 0.6667, 0.6563, 0.6667, 0.625, 0.6667, 0.6563, 0.6667, 0.6875, 0.6667, 0.6875, 0.6667, 0.6563, 0.6667, 0.6875, 0.6667, 0.7188, 0.6667, 0.7188, 0.6667, 0.6875, 0.6667, 0.7188, 0.6667, 0.75, 0.6667, 0.75, 0.6667, 0.7188, 0.6667, 0.7188, 0.6667, 0.75, 0.6667, 0.75, 0.6667, 0.7188, 0.6667, 0.7188, 0.6667, 0.75, 0.6667, 0.75, 0.6667, 0.7188, 0.6667, 0.7188, 0.6667, 0.75, 0.6667, 0.75, 0.6667, 0.7188, 0.6667, 0.6875, 0.6667, 0.7188, 0.6667, 0.7188, 0.6667, 0.6875, 0.6667, 0.6563, 0.6667, 0.6875, 0.6667, 0.6875, 0.6667, 0.6563, 0.6667, 0.625, 0.6667, 0.6563, 0.6667, 0.6563, 0.6667, 0.625, 0.6667, 0.625, 0.6667, 0.6563, 0.6667, 0.6563, 0.6667, 0.625, 0.6667, 0.625, 0.6667, 0.6563, 0.6667, 0.6563, 0.6667, 0.625, 0.6667, 0.7812, 0.6667, 0.8125, 0.6667, 0.8125, 0.6667, 0.7813, 0.6667, 0.8125, 0.6667, 0.8438, 0.6667, 0.8438, 0.6667, 0.8125, 0.6667, 0.7813, 0.6667, 0.8125, 0.6667, 0.8125, 0.6667, 0.7813, 0.6667, 0.8125, 0.6667, 0.8438, 0.6667, 0.8438, 0.6667, 0.8125, 0.6667, 0.75, 0.6667, 0.7813, 0.6667, 0.7812, 0.6667, 0.75, 0.6667, 0.7813, 0.6667, 0.8125, 0.6667, 0.8125, 0.6667, 0.7812, 0.6667, 0.8125, 0.6667, 0.8438, 0.6667, 0.8438, 0.6667, 0.8125, 0.6667, 0.8438, 0.6667, 0.875, 0.6667, 0.875, 0.6667, 0.8438, 0.6667, 0.8438, 0.6667, 0.875, 0.6667, 0.875, 0.6667, 0.8438, 0.6667, 0.8438, 0.6667, 0.875, 0.6667, 0.875, 0.6667, 0.8438, 0.6667, 0.8438, 0.6667, 0.875, 0.6667, 0.875, 0.6667, 0.8438, 0.6667, 0.8125, 0.6667, 0.8438, 0.6667, 0.8438, 0.6667, 0.8125, 0.6667, 0.7813, 0.6667, 0.8125, 0.6667, 0.8125, 0.6667, 0.7813, 0.6667, 0.75, 0.6667, 0.7813, 0.6667, 0.7813, 0.6667, 0.75, 0.6667, 0.75, 0.6667, 0.7813, 0.6667, 0.7813, 0.6667, 0.75, 0.6667, 0.75, 0.6667, 0.7812, 0.6667, 0.7813, 0.6667, 0.75, 0.6667, 0.4062, 0.6667, 0.4375, 0.6667, 0.4375, 0.6667, 0.4063, 0.6667, 0.4375, 0.6667, 0.4688, 0.6667, 0.4688, 0.6667, 0.4375, 0.6667, 0.4063, 0.6667, 0.4375, 0.6667, 0.4375, 0.6667, 0.4062, 0.6667, 0.4375, 0.6667, 0.4688, 0.6667, 0.4688, 0.6667, 0.4375, 0.6667, 0.375, 0.6667, 0.4063, 0.6667, 0.4062, 0.6667, 0.375, 0.6667, 0.4063, 0.6667, 0.4375, 0.6667, 0.4375, 0.6667, 0.4062, 0.6667, 0.4375, 0.6667, 0.4688, 0.6667, 0.4688, 0.6667, 0.4375, 0.6667, 0.4688, 0.6667, 0.5, 0.6667, 0.5, 0.6667, 0.4688, 0.6667, 0.4688, 0.6667, 0.5, 0.6667, 0.5, 0.6667, 0.4688, 0.6667, 0.4688, 0.6667, 0.5, 0.6667, 0.5, 0.6667, 0.4688, 0.6667, 0.4688, 0.6667, 0.5, 0.6667, 0.5, 0.6667, 0.4688, 0.6667, 0.4375, 0.6667, 0.4688, 0.6667, 0.4688, 0.6667, 0.4375, 0.6667, 0.4062, 0.6667, 0.4375, 0.6667, 0.4375, 0.6667, 0.4063, 0.6667, 0.375, 0.6667, 0.4062, 0.6667, 0.4063, 0.6667, 0.375, 0.6667, 0.375, 0.6667, 0.4063, 0.6667, 0.4062, 0.6667, 0.375, 0.6667, 0.375, 0.6667, 0.4062, 0.6667, 0.4063, 0.6667, 0.375, 0.6667, 0.1562, 0.6667, 0.1875, 0.6667, 0.1875, 0.6667, 0.1563, 0.6667, 0.1875, 0.6667, 0.2188, 0.6667, 0.2188, 0.6667, 0.1875, 0.6667, 0.1563, 0.6667, 0.1875, 0.6667, 0.1875, 0.6667, 0.1562, 0.6667, 0.1875, 0.6667, 0.2188, 0.6667, 0.2188, 0.6667, 0.1875, 0.6667, 0.125, 0.6667, 0.1563, 0.6667, 0.1562, 0.6667, 0.125, 0.6667, 0.1563, 0.6667, 0.1875, 0.6667, 0.1875, 0.6667, 0.1562, 0.6667, 0.1875, 0.6667, 0.2188, 0.6667, 0.2188, 0.6667, 0.1875, 0.6667, 0.2188, 0.6667, 0.25, 0.6667, 0.25, 0.6667, 0.2188, 0.6667, 0.2188, 0.6667, 0.25, 0.6667, 0.25, 0.6667, 0.2188, 0.6667, 0.2188, 0.6667, 0.25, 0.6667, 0.25, 0.6667, 0.2188, 0.6667, 0.2188, 0.6667, 0.25, 0.6667, 0.25, 0.6667, 0.2188, 0.6667, 0.1875, 0.6667, 0.2188, 0.6667, 0.2188, 0.6667, 0.1875, 0.6667, 0.1562, 0.6667, 0.1875, 0.6667, 0.1875, 0.6667, 0.1563, 0.6667, 0.125, 0.6667, 0.1562, 0.6667, 0.1563, 0.6667, 0.125, 0.6667, 0.125, 0.6667, 0.1563, 0.6667, 0.1562, 0.6667, 0.125, 0.6667, 0.125, 0.6667, 0.1562, 0.6667, 0.1563, 0.6667, 0.125, 0.6667, 0.9063, 0.6667, 0.9375, 0.6667, 0.9375, 0.6667, 0.9063, 0.6667, 0.9375, 0.6667, 0.9688, 0.6667, 0.9688, 0.6667, 0.9375, 0.6667, 0.9063, 0.6667, 0.9375, 0.6667, 0.9375, 0.6667, 0.9063, 0.6667, 0.9375, 0.6667, 0.9688, 0.6667, 0.9688, 0.6667, 0.9375, 0.6667, 0.875, 0.6667, 0.9063, 0.6667, 0.9063, 0.6667, 0.875, 0.6667, 0.9063, 0.6667, 0.9375, 0.6667, 0.9375, 0.6667, 0.9063, 0.6667, 0.9375, 0.6667, 0.9688, 0.6667, 0.9688, 0.6667, 0.9375, 0.6667, 0.9688, 0.6667, 1.0, 0.6667, 1.0, 0.6667, 0.9688, 0.6667, 0.9688, 0.6667, 1.0, 0.6667, 1.0, 0.6667, 0.9688, 0.6667, 0.9688, 0.6667, 1.0, 0.6667, 1.0, 0.6667, 0.9688, 0.6667, 0.9688, 0.6667, 1.0, 0.6667, 1.0, 0.6667, 0.9688, 0.6667, 0.9375, 0.6667, 0.9688, 0.6667, 0.9688, 0.6667, 0.9375, 0.6667, 0.9063, 0.6667, 0.9375, 0.6667, 0.9375, 0.6667, 0.9063, 0.6667, 0.875, 0.6667, 0.9063, 0.6667, 0.9063, 0.6667, 0.875, 0.6667, 0.875, 0.6667, 0.9063, 0.6667, 0.9063, 0.6667, 0.875, 0.6667, 0.875, 0.6667, 0.9063, 0.6667, 0.9063, 0.6667, 0.875, 0.6667, 0.5312, 0.6667, 0.5625, 0.6667, 0.5625, 0.6667, 0.5313, 0.6667, 0.5625, 0.6667, 0.5938, 0.6667, 0.5938, 0.6667, 0.5625, 0.6667, 0.5313, 0.6667, 0.5625, 0.6667, 0.5625, 0.6667, 0.5312, 0.6667, 0.5625, 0.6667, 0.5938, 0.6667, 0.5938, 0.6667, 0.5625, 0.6667, 0.5, 0.6667, 0.5313, 0.6667, 0.5312, 0.6667, 0.5, 0.6667, 0.5313, 0.6667, 0.5625, 0.6667, 0.5625, 0.6667, 0.5312, 0.6667, 0.5625, 0.6667, 0.5938, 0.6667, 0.5938, 0.6667, 0.5625, 0.6667, 0.5938, 0.6667, 0.625, 0.6667, 0.625, 0.6667, 0.5938, 0.6667, 0.5938, 0.6667, 0.625, 0.6667, 0.625, 0.6667, 0.5938, 0.6667, 0.5938, 0.6667, 0.625, 0.6667, 0.625, 0.6667, 0.5938, 0.6667, 0.5938, 0.6667, 0.625, 0.6667, 0.625, 0.6667, 0.5938, 0.6667, 0.5625, 0.6667, 0.5938, 0.6667, 0.5938, 0.6667, 0.5625, 0.6667, 0.5312, 0.6667, 0.5625, 0.6667, 0.5625, 0.6667, 0.5313, 0.6667, 0.5, 0.6667, 0.5312, 0.6667, 0.5313, 0.6667, 0.5, 0.6667, 0.5, 0.6667, 0.5313, 0.6667, 0.5312, 0.6667, 0.5, 0.6667, 0.5, 0.6667, 0.5312, 0.6667, 0.5313, 0.6667, 0.5, 0.6667, 0.2812, 0.6667, 0.3125, 0.6667, 0.3125, 0.6667, 0.2813, 0.6667, 0.3125, 0.6667, 0.3438, 0.6667, 0.3438, 0.6667, 0.3125, 0.6667, 0.2813, 0.6667, 0.3125, 0.6667, 0.3125, 0.6667, 0.2812, 0.6667, 0.3125, 0.6667, 0.3438, 0.6667, 0.3438, 0.6667, 0.3125, 0.6667, 0.25, 0.6667, 0.2813, 0.6667, 0.2812, 0.6667, 0.25, 0.6667, 0.2813, 0.6667, 0.3125, 0.6667, 0.3125, 0.6667, 0.2812, 0.6667, 0.3125, 0.6667, 0.3438, 0.6667, 0.3438, 0.6667, 0.3125, 0.6667, 0.3438, 0.6667, 0.375, 0.6667, 0.375, 0.6667, 0.3438, 0.6667, 0.3438, 0.6667, 0.375, 0.6667, 0.375, 0.6667, 0.3438, 0.6667, 0.3438, 0.6667, 0.375, 0.6667, 0.375, 0.6667, 0.3438, 0.6667, 0.3438, 0.6667, 0.375, 0.6667, 0.375, 0.6667, 0.3438, 0.6667, 0.3125, 0.6667, 0.3438, 0.6667, 0.3438, 0.6667, 0.3125, 0.6667, 0.2812, 0.6667, 0.3125, 0.6667, 0.3125, 0.6667, 0.2813, 0.6667, 0.25, 0.6667, 0.2812, 0.6667, 0.2813, 0.6667, 0.25, 0.6667, 0.25, 0.6667, 0.2813, 0.6667, 0.2812, 0.6667, 0.25, 0.6667, 0.25, 0.6667, 0.2812, 0.6667, 0.2813, 0.6667, 0.25, 0.6667, 0.03125, 0.6667, 0.0625, 0.6667, 0.0625, 0.6667, 0.03125, 0.6667, 0.0625, 0.6667, 0.09375, 0.6667, 0.09375, 0.6667, 0.0625, 0.6667, 0.03125, 0.6667, 0.0625, 0.6667, 0.0625, 0.6667, 0.03125, 0.6667, 0.0625, 0.6667, 0.09375, 0.6667, 0.09375, 0.6667, 0.0625, 0.6667, 0.0, 0.6667, 0.03125, 0.6667, 0.03125, 0.6667, 0.0, 0.6667, 0.03125, 0.6667, 0.0625, 0.6667, 0.0625, 0.6667, 0.03125, 0.6667, 0.0625, 0.6667, 0.09375, 0.6667, 0.09375, 0.6667, 0.0625, 0.6667, 0.09375, 0.6667, 0.125, 0.6667, 0.125, 0.6667, 0.09375, 0.6667, 0.09375, 0.6667, 0.125, 0.6667, 0.125, 0.6667, 0.09375, 0.6667, 0.09375, 0.6667, 0.125, 0.6667, 0.125, 0.6667, 0.09375, 0.6667, 0.09375, 0.6667, 0.125, 0.6667, 0.125, 0.6667, 0.09375, 0.6667, 0.0625, 0.6667, 0.09375, 0.6667, 0.09375, 0.6667, 0.0625, 0.6667, 0.03125, 0.6667, 0.0625, 0.6667, 0.0625, 0.6667, 0.03125, 0.6667, 0.0, 0.6667, 0.03125, 0.6667, 0.03125, 0.6667, 0.0, 0.6667, 0.0, 0.6667, 0.03125, 0.6667, 0.03125, 0.6667, 0.0, 0.6667, 0.0, 0.6667, 0.03125, 0.6667, 0.03125, 0.6667, 0.0, 0.6667, 0.2329, 0.6667, 0.2694, 0.6667, 0.4375, 0.6667, 0.4375, 0.6667, 0.1987, 0.6667, 0.3019, 0.6667, 0.4375, 0.6667, 0.2694, 0.6667, 0.291, 0.6667, 0.3632, 0.6667, 0.4375, 0.6667, 0.3019, 0.6667, 0.3877, 0.6667, 0.4375, 0.6667, 0.4375, 0.6667, 0.3632, 0.6667, 0.4873, 0.6667, 0.5118, 0.6667, 0.4375, 0.6667, 0.4375, 0.6667, 0.584, 0.6667, 0.5731, 0.6667, 0.4375, 0.6667, 0.5118, 0.6667, 0.6763, 0.6667, 0.6056, 0.6667, 0.4375, 0.6667, 0.5731, 0.6667, 0.6421, 0.6667, 0.4375, 0.6667, 0.4375, 0.6667, 0.6056, 0.6667, 0.0, 0.6667, 0.03125, 0.6667, 0.2329, 0.6667, 0.2188, 0.6667, 0.03125, 0.6667, 0.0625, 0.6667, 0.2694, 0.6667, 0.2329, 0.6667, 0.2188, 0.6667, 0.2329, 0.6667, 0.4375, 0.6667, 0.4375, 0.6667, 0.125, 0.6667, 0.1563, 0.6667, 0.1987, 0.6667, 0.09375, 0.6667, 0.1563, 0.6667, 0.1875, 0.6667, 0.3019, 0.6667, 0.1987, 0.6667, 0.09375, 0.6667, 0.1987, 0.6667, 0.2694, 0.6667, 0.0625, 0.6667, 0.25, 0.6667, 0.2813, 0.6667, 0.291, 0.6667, 0.2188, 0.6667, 0.2813, 0.6667, 0.3125, 0.6667, 0.3632, 0.6667, 0.291, 0.6667, 0.2188, 0.6667, 0.291, 0.6667, 0.3019, 0.6667, 0.1875, 0.6667, 0.375, 0.6667, 0.4063, 0.6667, 0.3877, 0.6667, 0.3438, 0.6667, 0.4063, 0.6667, 0.4375, 0.6667, 0.4375, 0.6667, 0.3877, 0.6667, 0.3438, 0.6667, 0.3877, 0.6667, 0.3632, 0.6667, 0.3125, 0.6667, 0.5, 0.6667, 0.5313, 0.6667, 0.4873, 0.6667, 0.4688, 0.6667, 0.5313, 0.6667, 0.5625, 0.6667, 0.5118, 0.6667, 0.4873, 0.6667, 0.4688, 0.6667, 0.4873, 0.6667, 0.4375, 0.6667, 0.4375, 0.6667, 0.625, 0.6667, 0.6563, 0.6667, 0.584, 0.6667, 0.5938, 0.6667, 0.6563, 0.6667, 0.6875, 0.6667, 0.5731, 0.6667, 0.584, 0.6667, 0.5938, 0.6667, 0.584, 0.6667, 0.5118, 0.6667, 0.5625, 0.6667, 0.75, 0.6667, 0.7813, 0.6667, 0.6763, 0.6667, 0.7188, 0.6667, 0.7813, 0.6667, 0.8125, 0.6667, 0.6056, 0.6667, 0.6763, 0.6667, 0.7188, 0.6667, 0.6763, 0.6667, 0.5731, 0.6667, 0.6875, 0.6667, 0.875, 0.6667, 0.6562, 0.6667, 0.6421, 0.6667, 0.8438, 0.6667, 0.6562, 0.6667, 0.4375, 0.6667, 0.4375, 0.6667, 0.6421, 0.6667, 0.8438, 0.6667, 0.6421, 0.6667, 0.6056, 0.6667, 0.8125, 0.6667, 0.75, 0.4166, 0.7932, 0.3542, 0.75, 0.25, 0.7068, 0.3542, 0.8678, 0.3678, 0.8542, 0.2932, 0.75, 0.25, 0.7932, 0.3542, 0.9166, 0.25, 0.8542, 0.2068, 0.75, 0.25, 0.8542, 0.2932, 0.8678, 0.1322, 0.7932, 0.1458, 0.75, 0.25, 0.8542, 0.2068, 0.75, 0.08345, 0.7068, 0.1458, 0.75, 0.25, 0.7932, 0.1458, 0.6322, 0.1322, 0.6458, 0.2068, 0.75, 0.25, 0.7068, 0.1458, 0.5834, 0.25, 0.6458, 0.2932, 0.75, 0.25, 0.6458, 0.2068, 0.6322, 0.3678, 0.7068, 0.3542, 0.75, 0.25, 0.6458, 0.2932, 0.75, 0.49, 0.7924, 0.4724, 0.75, 0.4166, 0.7076, 0.4724, 0.7924, 0.4724, 0.8349, 0.4549, 0.7932, 0.3542, 0.75, 0.4166, 0.7076, 0.4724, 0.75, 0.4166, 0.7068, 0.3542, 0.6651, 0.4549, 0.9197, 0.4197, 0.9373, 0.3773, 0.8678, 0.3678, 0.8773, 0.4373, 0.9373, 0.3773, 0.9549, 0.3349, 0.8542, 0.2932, 0.8678, 0.3678, 0.8773, 0.4373, 0.8678, 0.3678, 0.7932, 0.3542, 0.8349, 0.4549, 0.99, 0.25, 0.9724, 0.2076, 0.9166, 0.25, 0.9724, 0.2924, 0.9724, 0.2076, 0.9549, 0.1651, 0.8542, 0.2068, 0.9166, 0.25, 0.9724, 0.2924, 0.9166, 0.25, 0.8542, 0.2932, 0.9549, 0.3349, 0.9197, 0.08029, 0.8773, 0.06272, 0.8678, 0.1322, 0.9373, 0.1227, 0.8773, 0.06272, 0.8349, 0.04515, 0.7932, 0.1458, 0.8678, 0.1322, 0.9373, 0.1227, 0.8678, 0.1322, 0.8542, 0.2068, 0.9549, 0.1651, 0.75, 0.01, 0.7076, 0.02757, 0.75, 0.08345, 0.7924, 0.02757, 0.7076, 0.02757, 0.6651, 0.04515, 0.7068, 0.1458, 0.75, 0.08345, 0.7924, 0.02757, 0.75, 0.08345, 0.7932, 0.1458, 0.8349, 0.04515, 0.5803, 0.08029, 0.5627, 0.1227, 0.6322, 0.1322, 0.6227, 0.06272, 0.5627, 0.1227, 0.5451, 0.1651, 0.6458, 0.2068, 0.6322, 0.1322, 0.6227, 0.06272, 0.6322, 0.1322, 0.7068, 0.1458, 0.6651, 0.04515, 0.51, 0.25, 0.5276, 0.2924, 0.5834, 0.25, 0.5276, 0.2076, 0.5276, 0.2924, 0.5451, 0.3349, 0.6458, 0.2932, 0.5834, 0.25, 0.5276, 0.2076, 0.5834, 0.25, 0.6458, 0.2068, 0.5451, 0.1651, 0.5803, 0.4197, 0.6227, 0.4373, 0.6322, 0.3678, 0.5627, 0.3773, 0.6227, 0.4373, 0.6651, 0.4549, 0.7068, 0.3542, 0.6322, 0.3678, 0.5627, 0.3773, 0.6322, 0.3678, 0.6458, 0.2932, 0.5451, 0.3349])
me_cylinder.update()

# ---- objects
ob_cylinder = bpy.data.objects.new('Cylinder', me_cylinder)

# ---- transforms, parenting, visibility, modifiers, constraints
ob_cylinder.location = (0.0, 0.0, 0.0)

# ---- collection membership
col_collection.objects.link(ob_cylinder)

# ---- scene / render settings (as saved in the file)
scene.frame_start = 1; scene.frame_end = 250; scene.frame_set(1)
scene.render.engine = 'BLENDER_EEVEE_NEXT'
bpy.context.view_layer.update()

# ---- added for rendering (the .blend has no active camera and no usable light): camera, sun
cam_auto = bpy.data.cameras.new('AutoCamera')
cam_auto.lens = 50.0
cam_auto.sensor_width = 36.0
cam_auto.clip_end = 1000.0
ob_auto_camera = bpy.data.objects.new('AutoCamera', cam_auto)
scene.collection.objects.link(ob_auto_camera)
ob_auto_camera.location = (4.49272, -5.39126, 4.38759)
ob_auto_camera.rotation_euler = (1.09748, -7.21219e-08, 0.694738)
scene.camera = ob_auto_camera
light_auto_sun = bpy.data.lights.new('AutoSun', 'SUN')
light_auto_sun.energy = 3.0
light_auto_sun.angle = 0.0523599
ob_auto_sun = bpy.data.objects.new('AutoSun', light_auto_sun)
scene.collection.objects.link(ob_auto_sun)
ob_auto_sun.rotation_euler = (0.872665, 0.174533, 0.523599)
bpy.context.view_layer.update()
